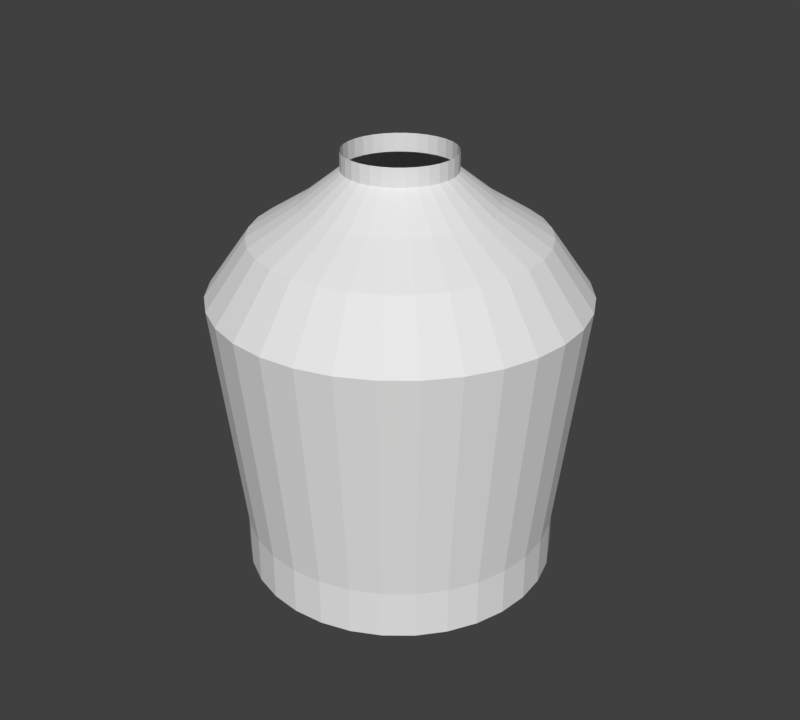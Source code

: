 # Source: pitcher_lower.blend  (saved by Blender 2.79.0; exported with 4.5.12 LTS)
import bpy
from mathutils import Matrix  # noqa: F401  (used for matrix-valued properties, if any)

bpy.ops.wm.read_factory_settings(use_empty=True)
scene = bpy.context.scene
scene.name = 'Scene'

# ---- collections
col_collection_1 = bpy.data.collections.new('Collection 1'); scene.collection.children.link(col_collection_1)

# ---- world
world_world = bpy.data.worlds.new('World'); scene.world = world_world
world_world.color = (0.05088, 0.05088, 0.05088)
world_world.use_sun_shadow = False
world_world.sun_shadow_jitter_overblur = 0.0
world_world.cycles.sampling_method = 'MANUAL'

# ---- meshes
me_circle = bpy.data.meshes.new('Circle')
me_circle.from_pydata([(-7.928e-08, 0.3121, 1.037), (-0.0609, 0.3061, 1.037), (-0.1195, 0.2884, 1.037), (-0.1734, 0.2595, 1.037), (-0.2207, 0.2207, 1.037), (-0.2595, 0.1734, 1.037), (-0.2884, 0.1195, 1.037), (-0.3061, 0.0609, 1.037), (-0.3121, 2.262e-07, 1.037), (-0.3061, -0.0609, 1.037), (-0.2884, -0.1195, 1.037), (-0.2595, -0.1734, 1.037), (-0.2207, -0.2207, 1.037), (-0.1734, -0.2595, 1.037), (-0.1195, -0.2884, 1.037), (-0.0609, -0.3061, 1.037), (2.243e-08, -0.3121, 1.037), (0.0609, -0.3061, 1.037), (0.1195, -0.2884, 1.037), (0.1734, -0.2595, 1.037), (0.2207, -0.2207, 1.037), (0.2595, -0.1734, 1.037), (0.2884, -0.1195, 1.037), (0.3061, -0.0609, 1.037), (0.3121, 5.04e-07, 1.037), (0.3061, 0.0609, 1.037), (0.2884, 0.1195, 1.037), (0.2595, 0.1734, 1.037), (0.2207, 0.2207, 1.037), (0.1734, 0.2595, 1.037), (0.1195, 0.2884, 1.037), (0.0609, 0.3061, 1.037), (-1.055e-07, 0.08723, 1.037), (-0.01702, 0.08556, 1.037), (-0.03338, 0.08059, 1.037), (-0.04846, 0.07253, 1.037), (-0.06168, 0.06168, 1.037), (-0.07253, 0.04846, 1.037), (-0.08059, 0.03338, 1.037), (-0.08556, 0.01702, 1.037), (-0.08723, 2.744e-07, 1.037), (-0.08556, -0.01702, 1.037), (-0.08059, -0.03338, 1.037), (-0.07253, -0.04846, 1.037), (-0.06168, -0.06168, 1.037), (-0.04846, -0.07253, 1.037), (-0.03338, -0.08059, 1.037), (-0.01702, -0.08556, 1.037), (-7.712e-08, -0.08723, 1.037), (0.01702, -0.08556, 1.037), (0.03338, -0.08059, 1.037), (0.04846, -0.07253, 1.037), (0.06168, -0.06168, 1.037), (0.07253, -0.04846, 1.037), (0.08059, -0.03338, 1.037), (0.08556, -0.01702, 1.037), (0.08723, 3.52e-07, 1.037), (0.08556, 0.01702, 1.037), (0.08059, 0.03338, 1.037), (0.07253, 0.04846, 1.037), (0.06168, 0.06168, 1.037), (0.04846, 0.07253, 1.037), (0.03338, 0.08059, 1.037), (0.01702, 0.08556, 1.037), (-7.928e-08, 0.3121, 1.135), (-0.0609, 0.3061, 1.135), (-0.1195, 0.2884, 1.135), (-0.1734, 0.2595, 1.135), (-0.2207, 0.2207, 1.135), (-0.2595, 0.1734, 1.135), (-0.2884, 0.1195, 1.135), (-0.3061, 0.0609, 1.135), (-0.3121, 2.262e-07, 1.135), (-0.3061, -0.0609, 1.135), (-0.2884, -0.1195, 1.135), (-0.2595, -0.1734, 1.135), (-0.2207, -0.2207, 1.135), (-0.1734, -0.2595, 1.135), (-0.1195, -0.2884, 1.135), (-0.0609, -0.3061, 1.135), (2.243e-08, -0.3121, 1.135), (0.0609, -0.3061, 1.135), (0.1195, -0.2884, 1.135), (0.1734, -0.2595, 1.135), (0.2207, -0.2207, 1.135), (0.2595, -0.1734, 1.135), (0.2884, -0.1195, 1.135), (0.3061, -0.0609, 1.135), (0.3121, 5.04e-07, 1.135), (0.3061, 0.0609, 1.135), (0.2884, 0.1195, 1.135), (0.2595, 0.1734, 1.135), (0.2207, 0.2207, 1.135), (0.1734, 0.2595, 1.135), (0.1195, 0.2884, 1.135), (0.0609, 0.3061, 1.135), (-7.304e-08, 0.3647, 1.61), (-0.07114, 0.3577, 1.61), (-0.1396, 0.3369, 1.61), (-0.2026, 0.3032, 1.61), (-0.2579, 0.2579, 1.61), (-0.3032, 0.2026, 1.61), (-0.3369, 0.1396, 1.61), (-0.3577, 0.07114, 1.61), (-0.3647, 2.152e-07, 1.61), (-0.3577, -0.07114, 1.61), (-0.3369, -0.1396, 1.61), (-0.3032, -0.2026, 1.61), (-0.2579, -0.2579, 1.61), (-0.2026, -0.3032, 1.61), (-0.1396, -0.3369, 1.61), (-0.07114, -0.3577, 1.61), (4.578e-08, -0.3647, 1.61), (0.07114, -0.3577, 1.61), (0.1396, -0.3369, 1.61), (0.2026, -0.3032, 1.61), (0.2579, -0.2579, 1.61), (0.3032, -0.2026, 1.61), (0.3369, -0.1396, 1.61), (0.3577, -0.07114, 1.61), (0.3647, 5.398e-07, 1.61), (0.3577, 0.07114, 1.61), (0.3369, 0.1396, 1.61), (0.3032, 0.2026, 1.61), (0.2579, 0.2579, 1.61), (0.2026, 0.3032, 1.61), (0.1396, 0.3369, 1.61), (0.07114, 0.3577, 1.61), (-8.464e-08, 0.2829, 1.725), (-0.05519, 0.2774, 1.725), (-0.1083, 0.2613, 1.725), (-0.1572, 0.2352, 1.725), (-0.2, 0.2, 1.725), (-0.2352, 0.1572, 1.725), (-0.2613, 0.1083, 1.725), (-0.2774, 0.05519, 1.725), (-0.2829, 2.327e-07, 1.725), (-0.2774, -0.05519, 1.725), (-0.2613, -0.1082, 1.725), (-0.2352, -0.1572, 1.725), (-0.2, -0.2, 1.725), (-0.1572, -0.2352, 1.725), (-0.1082, -0.2613, 1.725), (-0.05519, -0.2774, 1.725), (7.528e-09, -0.2829, 1.725), (0.05519, -0.2774, 1.725), (0.1082, -0.2613, 1.725), (0.1572, -0.2352, 1.725), (0.2, -0.2, 1.725), (0.2352, -0.1572, 1.725), (0.2613, -0.1082, 1.725), (0.2774, -0.05518, 1.725), (0.2829, 4.845e-07, 1.725), (0.2774, 0.05519, 1.725), (0.2613, 0.1083, 1.725), (0.2352, 0.1572, 1.725), (0.2, 0.2, 1.725), (0.1572, 0.2352, 1.725), (0.1082, 0.2613, 1.725), (0.05518, 0.2774, 1.725), (-9.52e-08, 0.1864, 1.785), (-0.03637, 0.1829, 1.785), (-0.07135, 0.1722, 1.785), (-0.1036, 0.155, 1.785), (-0.1318, 0.1318, 1.785), (-0.155, 0.1036, 1.785), (-0.1722, 0.07135, 1.785), (-0.1829, 0.03637, 1.785), (-0.1864, 2.546e-07, 1.785), (-0.1829, -0.03637, 1.785), (-0.1722, -0.07135, 1.785), (-0.155, -0.1036, 1.785), (-0.1318, -0.1318, 1.785), (-0.1036, -0.155, 1.785), (-0.07135, -0.1722, 1.785), (-0.03637, -0.1829, 1.785), (-3.445e-08, -0.1864, 1.785), (0.03637, -0.1829, 1.785), (0.07135, -0.1722, 1.785), (0.1036, -0.155, 1.785), (0.1318, -0.1318, 1.785), (0.155, -0.1036, 1.785), (0.1722, -0.07135, 1.785), (0.1829, -0.03637, 1.785), (0.1864, 4.205e-07, 1.785), (0.1829, 0.03637, 1.785), (0.1722, 0.07135, 1.785), (0.155, 0.1036, 1.785), (0.1318, 0.1318, 1.785), (0.1036, 0.155, 1.785), (0.07135, 0.1722, 1.785), (0.03637, 0.1829, 1.785), (-1.037e-07, 0.1078, 1.847), (-0.02103, 0.1057, 1.847), (-0.04125, 0.09959, 1.847), (-0.05989, 0.08963, 1.847), (-0.07622, 0.07622, 1.847), (-0.08963, 0.05989, 1.847), (-0.09959, 0.04125, 1.847), (-0.1057, 0.02103, 1.847), (-0.1078, 2.721e-07, 1.847), (-0.1057, -0.02103, 1.847), (-0.09959, -0.04125, 1.847), (-0.08963, -0.05989, 1.847), (-0.07622, -0.07622, 1.847), (-0.05989, -0.08963, 1.847), (-0.04125, -0.09959, 1.847), (-0.02103, -0.1057, 1.847), (-6.86e-08, -0.1078, 1.847), (0.02103, -0.1057, 1.847), (0.04125, -0.09959, 1.847), (0.05989, -0.08963, 1.847), (0.07622, -0.07622, 1.847), (0.08963, -0.05989, 1.847), (0.09959, -0.04125, 1.847), (0.1057, -0.02103, 1.847), (0.1078, 3.681e-07, 1.847), (0.1057, 0.02103, 1.847), (0.09959, 0.04125, 1.847), (0.08963, 0.05989, 1.847), (0.07622, 0.07622, 1.847), (0.05989, 0.08963, 1.847), (0.04125, 0.09959, 1.847), (0.02103, 0.1057, 1.847), (-1.037e-07, 0.1078, 1.883), (-0.02103, 0.1057, 1.883), (-0.04125, 0.09959, 1.883), (-0.05989, 0.08963, 1.883), (-0.07622, 0.07622, 1.883), (-0.08963, 0.05989, 1.883), (-0.09959, 0.04125, 1.883), (-0.1057, 0.02103, 1.883), (-0.1078, 2.721e-07, 1.883), (-0.1057, -0.02103, 1.883), (-0.09959, -0.04125, 1.883), (-0.08963, -0.05989, 1.883), (-0.07622, -0.07622, 1.883), (-0.05989, -0.08963, 1.883), (-0.04125, -0.09959, 1.883), (-0.02103, -0.1057, 1.883), (-6.86e-08, -0.1078, 1.883), (0.02103, -0.1057, 1.883), (0.04125, -0.09959, 1.883), (0.05989, -0.08963, 1.883), (0.07622, -0.07622, 1.883), (0.08963, -0.05989, 1.883), (0.09959, -0.04125, 1.883), (0.1057, -0.02103, 1.883), (0.1078, 3.681e-07, 1.883), (0.1057, 0.02103, 1.883), (0.09959, 0.04125, 1.883), (0.08963, 0.05989, 1.883), (0.07622, 0.07622, 1.883), (0.05989, 0.08963, 1.883), (0.04125, 0.09959, 1.883), (0.02103, 0.1057, 1.883)], [], [(3, 2, 34, 35), (30, 29, 61, 62), (17, 16, 48, 49), (4, 3, 35, 36), (31, 30, 62, 63), (18, 17, 49, 50), (5, 4, 36, 37), (0, 31, 63, 32), (19, 18, 50, 51), (6, 5, 37, 38), (20, 19, 51, 52), (7, 6, 38, 39), (21, 20, 52, 53), (8, 7, 39, 40), (22, 21, 53, 54), (9, 8, 40, 41), (23, 22, 54, 55), (10, 9, 41, 42), (24, 23, 55, 56), (11, 10, 42, 43), (25, 24, 56, 57), (12, 11, 43, 44), (26, 25, 57, 58), (13, 12, 44, 45), (27, 26, 58, 59), (14, 13, 45, 46), (1, 0, 32, 33), (28, 27, 59, 60), (15, 14, 46, 47), (2, 1, 33, 34), (29, 28, 60, 61), (16, 15, 47, 48), (2, 3, 67, 66), (29, 30, 94, 93), (16, 17, 81, 80), (3, 4, 68, 67), (30, 31, 95, 94), (17, 18, 82, 81), (4, 5, 69, 68), (31, 0, 64, 95), (18, 19, 83, 82), (5, 6, 70, 69), (19, 20, 84, 83), (6, 7, 71, 70), (20, 21, 85, 84), (7, 8, 72, 71), (21, 22, 86, 85), (8, 9, 73, 72), (22, 23, 87, 86), (9, 10, 74, 73), (23, 24, 88, 87), (10, 11, 75, 74), (24, 25, 89, 88), (11, 12, 76, 75), (25, 26, 90, 89), (12, 13, 77, 76), (26, 27, 91, 90), (13, 14, 78, 77), (0, 1, 65, 64), (27, 28, 92, 91), (14, 15, 79, 78), (1, 2, 66, 65), (28, 29, 93, 92), (15, 16, 80, 79), (64, 65, 97, 96), (91, 92, 124, 123), (78, 79, 111, 110), (65, 66, 98, 97), (92, 93, 125, 124), (79, 80, 112, 111), (66, 67, 99, 98), (93, 94, 126, 125), (80, 81, 113, 112), (67, 68, 100, 99), (94, 95, 127, 126), (81, 82, 114, 113), (68, 69, 101, 100), (95, 64, 96, 127), (82, 83, 115, 114), (69, 70, 102, 101), (83, 84, 116, 115), (70, 71, 103, 102), (84, 85, 117, 116), (71, 72, 104, 103), (85, 86, 118, 117), (72, 73, 105, 104), (86, 87, 119, 118), (73, 74, 106, 105), (87, 88, 120, 119), (74, 75, 107, 106), (88, 89, 121, 120), (75, 76, 108, 107), (89, 90, 122, 121), (76, 77, 109, 108), (90, 91, 123, 122), (77, 78, 110, 109), (99, 100, 132, 131), (126, 127, 159, 158), (113, 114, 146, 145), (100, 101, 133, 132), (127, 96, 128, 159), (114, 115, 147, 146), (101, 102, 134, 133), (115, 116, 148, 147), (102, 103, 135, 134), (116, 117, 149, 148), (103, 104, 136, 135), (117, 118, 150, 149), (104, 105, 137, 136), (118, 119, 151, 150), (105, 106, 138, 137), (119, 120, 152, 151), (106, 107, 139, 138), (120, 121, 153, 152), (107, 108, 140, 139), (121, 122, 154, 153), (108, 109, 141, 140), (122, 123, 155, 154), (109, 110, 142, 141), (96, 97, 129, 128), (123, 124, 156, 155), (110, 111, 143, 142), (97, 98, 130, 129), (124, 125, 157, 156), (111, 112, 144, 143), (98, 99, 131, 130), (125, 126, 158, 157), (112, 113, 145, 144), (134, 135, 167, 166), (148, 149, 181, 180), (135, 136, 168, 167), (149, 150, 182, 181), (136, 137, 169, 168), (150, 151, 183, 182), (137, 138, 170, 169), (151, 152, 184, 183), (138, 139, 171, 170), (152, 153, 185, 184), (139, 140, 172, 171), (153, 154, 186, 185), (140, 141, 173, 172), (154, 155, 187, 186), (141, 142, 174, 173), (128, 129, 161, 160), (155, 156, 188, 187), (142, 143, 175, 174), (129, 130, 162, 161), (156, 157, 189, 188), (143, 144, 176, 175), (130, 131, 163, 162), (157, 158, 190, 189), (144, 145, 177, 176), (131, 132, 164, 163), (158, 159, 191, 190), (145, 146, 178, 177), (132, 133, 165, 164), (159, 128, 160, 191), (146, 147, 179, 178), (133, 134, 166, 165), (147, 148, 180, 179), (169, 170, 202, 201), (183, 184, 216, 215), (170, 171, 203, 202), (184, 185, 217, 216), (171, 172, 204, 203), (185, 186, 218, 217), (172, 173, 205, 204), (186, 187, 219, 218), (173, 174, 206, 205), (160, 161, 193, 192), (187, 188, 220, 219), (174, 175, 207, 206), (161, 162, 194, 193), (188, 189, 221, 220), (175, 176, 208, 207), (162, 163, 195, 194), (189, 190, 222, 221), (176, 177, 209, 208), (163, 164, 196, 195), (190, 191, 223, 222), (177, 178, 210, 209), (164, 165, 197, 196), (191, 160, 192, 223), (178, 179, 211, 210), (165, 166, 198, 197), (179, 180, 212, 211), (166, 167, 199, 198), (180, 181, 213, 212), (167, 168, 200, 199), (181, 182, 214, 213), (168, 169, 201, 200), (182, 183, 215, 214), (204, 205, 237, 236), (218, 219, 251, 250), (205, 206, 238, 237), (192, 193, 225, 224), (219, 220, 252, 251), (206, 207, 239, 238), (193, 194, 226, 225), (220, 221, 253, 252), (207, 208, 240, 239), (194, 195, 227, 226), (221, 222, 254, 253), (208, 209, 241, 240), (195, 196, 228, 227), (222, 223, 255, 254), (209, 210, 242, 241), (196, 197, 229, 228), (223, 192, 224, 255), (210, 211, 243, 242), (197, 198, 230, 229), (211, 212, 244, 243), (198, 199, 231, 230), (212, 213, 245, 244), (199, 200, 232, 231), (213, 214, 246, 245), (200, 201, 233, 232), (214, 215, 247, 246), (201, 202, 234, 233), (215, 216, 248, 247), (202, 203, 235, 234), (216, 217, 249, 248), (203, 204, 236, 235), (217, 218, 250, 249)])
_uv = me_circle.uv_layers.new(name='UVMap')
_uv.uv.foreach_set('vector', [0.7946, 0.01949, 0.8122, 0.02676, 0.7792, 0.08833, 0.7743, 0.0863, 0.8592, 0.08409, 0.8629, 0.1027, 0.7934, 0.1096, 0.7924, 0.1044, 0.705, 0.1871, 0.6916, 0.1737, 0.7455, 0.1294, 0.7493, 0.1332, 0.776, 0.01578, 0.7946, 0.01949, 0.7743, 0.0863, 0.7691, 0.08527, 0.8519, 0.06654, 0.8592, 0.08409, 0.7924, 0.1044, 0.7904, 0.09945, 0.7208, 0.1977, 0.705, 0.1871, 0.7493, 0.1332, 0.7537, 0.1361, 0.757, 0.01578, 0.776, 0.01578, 0.7691, 0.08527, 0.7638, 0.08527, 0.8414, 0.05074, 0.8519, 0.06654, 0.7904, 0.09945, 0.7874, 0.09504, 0.7384, 0.2049, 0.7208, 0.1977, 0.7537, 0.1361, 0.7586, 0.1381, 0.7384, 0.01949, 0.757, 0.01578, 0.7638, 0.08527, 0.7586, 0.0863, 0.757, 0.2087, 0.7384, 0.2049, 0.7586, 0.1381, 0.7638, 0.1392, 0.7208, 0.02676, 0.7384, 0.01949, 0.7586, 0.0863, 0.7537, 0.08833, 0.776, 0.2087, 0.757, 0.2087, 0.7638, 0.1392, 0.7691, 0.1392, 0.705, 0.03731, 0.7208, 0.02676, 0.7537, 0.08833, 0.7493, 0.09128, 0.7946, 0.2049, 0.776, 0.2087, 0.7691, 0.1392, 0.7743, 0.1381, 0.6916, 0.05074, 0.705, 0.03731, 0.7493, 0.09128, 0.7455, 0.09504, 0.8122, 0.1977, 0.7946, 0.2049, 0.7743, 0.1381, 0.7792, 0.1361, 0.681, 0.06654, 0.6916, 0.05074, 0.7455, 0.09504, 0.7426, 0.09945, 0.828, 0.1871, 0.8122, 0.1977, 0.7792, 0.1361, 0.7837, 0.1332, 0.6738, 0.08409, 0.681, 0.06654, 0.7426, 0.09945, 0.7406, 0.1044, 0.8414, 0.1737, 0.828, 0.1871, 0.7837, 0.1332, 0.7874, 0.1294, 0.67, 0.1027, 0.6738, 0.08409, 0.7406, 0.1044, 0.7395, 0.1096, 0.8519, 0.1579, 0.8414, 0.1737, 0.7874, 0.1294, 0.7904, 0.125, 0.67, 0.1217, 0.67, 0.1027, 0.7395, 0.1096, 0.7395, 0.1149, 0.8592, 0.1403, 0.8519, 0.1579, 0.7904, 0.125, 0.7924, 0.1201, 0.6738, 0.1403, 0.67, 0.1217, 0.7395, 0.1149, 0.7406, 0.1201, 0.828, 0.03731, 0.8414, 0.05074, 0.7874, 0.09504, 0.7837, 0.09128, 0.8629, 0.1217, 0.8592, 0.1403, 0.7924, 0.1201, 0.7934, 0.1149, 0.681, 0.1579, 0.6738, 0.1403, 0.7406, 0.1201, 0.7426, 0.125, 0.8122, 0.02676, 0.828, 0.03731, 0.7837, 0.09128, 0.7792, 0.08833, 0.8629, 0.1027, 0.8629, 0.1217, 0.7934, 0.1149, 0.7934, 0.1096, 0.6916, 0.1737, 0.681, 0.1579, 0.7426, 0.125, 0.7455, 0.1294, 0.4683, 0.4771, 0.4873, 0.4771, 0.4873, 0.5078, 0.4683, 0.5078, 0.373, 0.4771, 0.3921, 0.4771, 0.3921, 0.5078, 0.373, 0.5078, 0.735, 0.4771, 0.7541, 0.4771, 0.7541, 0.5078, 0.735, 0.5078, 0.4873, 0.4771, 0.5064, 0.4771, 0.5064, 0.5078, 0.4873, 0.5078, 0.3921, 0.4771, 0.4111, 0.4771, 0.4111, 0.5078, 0.3921, 0.5078, 0.7541, 0.4771, 0.7731, 0.4771, 0.7731, 0.5078, 0.7541, 0.5078, 0.5064, 0.4771, 0.5254, 0.4771, 0.5254, 0.5078, 0.5064, 0.5078, 0.4111, 0.4771, 0.4302, 0.4771, 0.4302, 0.5078, 0.4111, 0.5078, 0.7731, 0.4771, 0.7922, 0.4771, 0.7922, 0.5078, 0.7731, 0.5078, 0.5254, 0.4771, 0.5445, 0.4771, 0.5445, 0.5078, 0.5254, 0.5078, 0.7922, 0.4771, 0.8112, 0.4771, 0.8112, 0.5078, 0.7922, 0.5078, 0.5445, 0.4771, 0.5635, 0.4771, 0.5635, 0.5078, 0.5445, 0.5078, 0.8112, 0.4771, 0.8303, 0.4771, 0.8303, 0.5078, 0.8112, 0.5078, 0.5635, 0.4771, 0.5826, 0.4771, 0.5826, 0.5078, 0.5635, 0.5078, 0.8303, 0.4771, 0.8493, 0.4771, 0.8493, 0.5078, 0.8303, 0.5078, 0.5826, 0.4771, 0.6016, 0.4771, 0.6016, 0.5078, 0.5826, 0.5078, 0.8493, 0.4771, 0.8684, 0.4771, 0.8684, 0.5078, 0.8493, 0.5078, 0.6016, 0.4771, 0.6207, 0.4771, 0.6207, 0.5078, 0.6016, 0.5078, 0.8684, 0.4771, 0.8875, 0.4771, 0.8875, 0.5078, 0.8684, 0.5078, 0.6207, 0.4771, 0.6398, 0.4771, 0.6398, 0.5078, 0.6207, 0.5078, 0.8875, 0.4771, 0.9065, 0.4771, 0.9065, 0.5078, 0.8875, 0.5078, 0.6398, 0.4771, 0.6588, 0.4771, 0.6588, 0.5078, 0.6398, 0.5078, 0.9065, 0.4771, 0.9256, 0.4771, 0.9256, 0.5078, 0.9065, 0.5078, 0.6588, 0.4771, 0.6779, 0.4771, 0.6779, 0.5078, 0.6588, 0.5078, 0.9256, 0.4771, 0.9446, 0.4771, 0.9446, 0.5078, 0.9256, 0.5078, 0.6779, 0.4771, 0.6969, 0.4771, 0.6969, 0.5078, 0.6779, 0.5078, 0.4302, 0.4771, 0.4492, 0.4771, 0.4492, 0.5078, 0.4302, 0.5078, 0.9446, 0.4771, 0.9637, 0.4771, 0.9637, 0.5078, 0.9446, 0.5078, 0.6969, 0.4771, 0.716, 0.4771, 0.716, 0.5078, 0.6969, 0.5078, 0.4492, 0.4771, 0.4683, 0.4771, 0.4683, 0.5078, 0.4492, 0.5078, 0.3539, 0.4771, 0.373, 0.4771, 0.373, 0.5078, 0.3539, 0.5078, 0.716, 0.4771, 0.735, 0.4771, 0.735, 0.5078, 0.716, 0.5078, 0.4107, 0.7708, 0.4291, 0.7755, 0.3943, 0.9195, 0.3728, 0.9141, 0.9161, 0.7545, 0.9341, 0.7482, 0.9842, 0.8877, 0.9633, 0.895, 0.6741, 0.7993, 0.6931, 0.7983, 0.7027, 0.9462, 0.6805, 0.9474, 0.4291, 0.7755, 0.4476, 0.7797, 0.4159, 0.9245, 0.3943, 0.9195, 0.3382, 0.7482, 0.3561, 0.7545, 0.309, 0.895, 0.2881, 0.8877, 0.6931, 0.7983, 0.712, 0.7969, 0.7248, 0.9445, 0.7027, 0.9462, 0.4476, 0.7797, 0.4662, 0.7836, 0.4377, 0.929, 0.4159, 0.9245, 0.3561, 0.7545, 0.3742, 0.7603, 0.3301, 0.9018, 0.309, 0.895, 0.712, 0.7969, 0.7309, 0.795, 0.7469, 0.9424, 0.7248, 0.9445, 0.4662, 0.7836, 0.4849, 0.7871, 0.4595, 0.9331, 0.4377, 0.929, 0.3742, 0.7603, 0.3924, 0.7657, 0.3514, 0.9082, 0.3301, 0.9018, 0.7309, 0.795, 0.7498, 0.7928, 0.7689, 0.9397, 0.7469, 0.9424, 0.4849, 0.7871, 0.5037, 0.7901, 0.4814, 0.9366, 0.4595, 0.9331, 0.3924, 0.7657, 0.4107, 0.7708, 0.3728, 0.9141, 0.3514, 0.9082, 0.7498, 0.7928, 0.7686, 0.7901, 0.7909, 0.9366, 0.7689, 0.9397, 0.5037, 0.7901, 0.5225, 0.7928, 0.5033, 0.9397, 0.4814, 0.9366, 0.7686, 0.7901, 0.7874, 0.7871, 0.8128, 0.9331, 0.7909, 0.9366, 0.5225, 0.7928, 0.5413, 0.795, 0.5254, 0.9424, 0.5033, 0.9397, 0.7874, 0.7871, 0.806, 0.7836, 0.8346, 0.929, 0.8128, 0.9331, 0.5413, 0.795, 0.5602, 0.7969, 0.5475, 0.9445, 0.5254, 0.9424, 0.806, 0.7836, 0.8246, 0.7797, 0.8563, 0.9245, 0.8346, 0.929, 0.5602, 0.7969, 0.5792, 0.7983, 0.5696, 0.9462, 0.5475, 0.9445, 0.8246, 0.7797, 0.8431, 0.7755, 0.878, 0.9195, 0.8563, 0.9245, 0.5792, 0.7983, 0.5982, 0.7993, 0.5918, 0.9474, 0.5696, 0.9462, 0.8431, 0.7755, 0.8616, 0.7708, 0.8995, 0.9141, 0.878, 0.9195, 0.5982, 0.7993, 0.6171, 0.7999, 0.6139, 0.9481, 0.5918, 0.9474, 0.8616, 0.7708, 0.8799, 0.7657, 0.9209, 0.9082, 0.8995, 0.9141, 0.6171, 0.7999, 0.6361, 0.8001, 0.6361, 0.9483, 0.6139, 0.9481, 0.8799, 0.7657, 0.8981, 0.7603, 0.9421, 0.9018, 0.9209, 0.9082, 0.6361, 0.8001, 0.6551, 0.7999, 0.6583, 0.9481, 0.6361, 0.9483, 0.8981, 0.7603, 0.9161, 0.7545, 0.9633, 0.895, 0.9421, 0.9018, 0.6551, 0.7999, 0.6741, 0.7993, 0.6805, 0.9474, 0.6583, 0.9481, 0.1201, 0.2841, 0.1327, 0.2659, 0.1673, 0.293, 0.1575, 0.3071, 0.09119, 0.3898, 0.09208, 0.3676, 0.1358, 0.3719, 0.1351, 0.3891, 0.3921, 0.2213, 0.4101, 0.2343, 0.3825, 0.2684, 0.3685, 0.2584, 0.1327, 0.2659, 0.1474, 0.2492, 0.1787, 0.28, 0.1673, 0.293, 0.09208, 0.3676, 0.09546, 0.3457, 0.1384, 0.3549, 0.1358, 0.3719, 0.4101, 0.2343, 0.4266, 0.2492, 0.3953, 0.28, 0.3825, 0.2684, 0.1474, 0.2492, 0.1638, 0.2343, 0.1914, 0.2684, 0.1787, 0.28, 0.4266, 0.2492, 0.4412, 0.2659, 0.4066, 0.293, 0.3953, 0.28, 0.1638, 0.2343, 0.1818, 0.2213, 0.2054, 0.2584, 0.1914, 0.2684, 0.4412, 0.2659, 0.4539, 0.2841, 0.4164, 0.3071, 0.4066, 0.293, 0.1818, 0.2213, 0.2012, 0.2105, 0.2204, 0.25, 0.2054, 0.2584, 0.4539, 0.2841, 0.4644, 0.3037, 0.4246, 0.3223, 0.4164, 0.3071, 0.2012, 0.2105, 0.2216, 0.2019, 0.2363, 0.2433, 0.2204, 0.25, 0.4644, 0.3037, 0.4726, 0.3243, 0.431, 0.3382, 0.4246, 0.3223, 0.2216, 0.2019, 0.2429, 0.1957, 0.2528, 0.2385, 0.2363, 0.2433, 0.4726, 0.3243, 0.4785, 0.3457, 0.4355, 0.3549, 0.431, 0.3382, 0.2429, 0.1957, 0.2648, 0.192, 0.2698, 0.2356, 0.2528, 0.2385, 0.4785, 0.3457, 0.4819, 0.3676, 0.4381, 0.3719, 0.4355, 0.3549, 0.2648, 0.192, 0.287, 0.1907, 0.287, 0.2346, 0.2698, 0.2356, 0.4819, 0.3676, 0.4827, 0.3898, 0.4388, 0.3891, 0.4381, 0.3719, 0.287, 0.1907, 0.3091, 0.192, 0.3042, 0.2356, 0.287, 0.2346, 0.4827, 0.3898, 0.4811, 0.4119, 0.4376, 0.4062, 0.4388, 0.3891, 0.3091, 0.192, 0.331, 0.1957, 0.3211, 0.2385, 0.3042, 0.2356, 0.09546, 0.3457, 0.1013, 0.3243, 0.143, 0.3382, 0.1384, 0.3549, 0.4811, 0.4119, 0.477, 0.4337, 0.4344, 0.4231, 0.4376, 0.4062, 0.331, 0.1957, 0.3523, 0.2019, 0.3376, 0.2433, 0.3211, 0.2385, 0.1013, 0.3243, 0.1095, 0.3037, 0.1493, 0.3223, 0.143, 0.3382, 0.09694, 0.4337, 0.09282, 0.4119, 0.1364, 0.4062, 0.1396, 0.4231, 0.3523, 0.2019, 0.3728, 0.2105, 0.3535, 0.25, 0.3376, 0.2433, 0.1095, 0.3037, 0.1201, 0.2841, 0.1575, 0.3071, 0.1493, 0.3223, 0.09282, 0.4119, 0.09119, 0.3898, 0.1351, 0.3891, 0.1364, 0.4062, 0.3728, 0.2105, 0.3921, 0.2213, 0.3685, 0.2584, 0.3535, 0.25, 0.5003, 0.3639, 0.5003, 0.3467, 0.5353, 0.3497, 0.5353, 0.361, 0.6683, 0.2755, 0.6807, 0.2875, 0.6542, 0.3106, 0.646, 0.3027, 0.5003, 0.3467, 0.5031, 0.3298, 0.5372, 0.3385, 0.5353, 0.3497, 0.6807, 0.2875, 0.6909, 0.3013, 0.6609, 0.3197, 0.6542, 0.3106, 0.5031, 0.3298, 0.5088, 0.3135, 0.5409, 0.3278, 0.5372, 0.3385, 0.6909, 0.3013, 0.6986, 0.3167, 0.666, 0.3299, 0.6609, 0.3197, 0.5088, 0.3135, 0.517, 0.2984, 0.5463, 0.3178, 0.5409, 0.3278, 0.6986, 0.3167, 0.7037, 0.3332, 0.6694, 0.3407, 0.666, 0.3299, 0.517, 0.2984, 0.5277, 0.2849, 0.5534, 0.3089, 0.5463, 0.3178, 0.7037, 0.3332, 0.706, 0.3502, 0.6709, 0.352, 0.6694, 0.3407, 0.5277, 0.2849, 0.5405, 0.2733, 0.5618, 0.3013, 0.5534, 0.3089, 0.706, 0.3502, 0.7054, 0.3674, 0.6705, 0.3633, 0.6709, 0.352, 0.5405, 0.2733, 0.555, 0.2641, 0.5714, 0.2952, 0.5618, 0.3013, 0.7054, 0.3674, 0.702, 0.3843, 0.6682, 0.3744, 0.6705, 0.3633, 0.555, 0.2641, 0.5708, 0.2574, 0.5818, 0.2908, 0.5714, 0.2952, 0.555, 0.4466, 0.5405, 0.4373, 0.5618, 0.4094, 0.5714, 0.4155, 0.702, 0.3843, 0.6958, 0.4004, 0.6642, 0.385, 0.6682, 0.3744, 0.5708, 0.2574, 0.5876, 0.2534, 0.5928, 0.2881, 0.5818, 0.2908, 0.5405, 0.4373, 0.5277, 0.4258, 0.5534, 0.4018, 0.5618, 0.4094, 0.6219, 0.4567, 0.6048, 0.4584, 0.6042, 0.4233, 0.6155, 0.4222, 0.5876, 0.2534, 0.6048, 0.2522, 0.6042, 0.2874, 0.5928, 0.2881, 0.5277, 0.4258, 0.517, 0.4123, 0.5463, 0.3929, 0.5534, 0.4018, 0.6048, 0.4584, 0.5876, 0.4573, 0.5928, 0.4225, 0.6042, 0.4233, 0.6048, 0.2522, 0.6219, 0.254, 0.6155, 0.2885, 0.6042, 0.2874, 0.517, 0.4123, 0.5088, 0.3972, 0.5409, 0.3829, 0.5463, 0.3929, 0.5876, 0.4573, 0.5708, 0.4533, 0.5818, 0.4199, 0.5928, 0.4225, 0.6219, 0.254, 0.6385, 0.2585, 0.6264, 0.2915, 0.6155, 0.2885, 0.5088, 0.3972, 0.5031, 0.3809, 0.5372, 0.3722, 0.5409, 0.3829, 0.5708, 0.4533, 0.555, 0.4466, 0.5714, 0.4155, 0.5818, 0.4199, 0.6385, 0.2585, 0.6541, 0.2658, 0.6367, 0.2963, 0.6264, 0.2915, 0.5031, 0.3809, 0.5003, 0.3639, 0.5353, 0.361, 0.5372, 0.3722, 0.6541, 0.2658, 0.6683, 0.2755, 0.646, 0.3027, 0.6367, 0.2963, 0.08869, 0.6509, 0.09245, 0.6402, 0.1209, 0.6527, 0.1187, 0.6589, 0.2152, 0.6211, 0.222, 0.6302, 0.1958, 0.647, 0.1918, 0.6417, 0.09245, 0.6402, 0.09781, 0.6302, 0.124, 0.647, 0.1209, 0.6527, 0.222, 0.6302, 0.2273, 0.6402, 0.1989, 0.6527, 0.1958, 0.647, 0.09781, 0.6302, 0.1046, 0.6211, 0.128, 0.6417, 0.124, 0.647, 0.2273, 0.6402, 0.2311, 0.6509, 0.2011, 0.6589, 0.1989, 0.6527, 0.1046, 0.6211, 0.1128, 0.6132, 0.1327, 0.6372, 0.128, 0.6417, 0.2311, 0.6509, 0.2332, 0.6621, 0.2023, 0.6654, 0.2011, 0.6589, 0.1128, 0.6132, 0.122, 0.6067, 0.138, 0.6334, 0.1327, 0.6372, 0.1282, 0.7365, 0.1183, 0.7308, 0.1359, 0.7051, 0.1415, 0.7084, 0.2332, 0.6621, 0.2335, 0.6734, 0.2025, 0.6719, 0.2023, 0.6654, 0.122, 0.6067, 0.1322, 0.6016, 0.1439, 0.6304, 0.138, 0.6334, 0.1183, 0.7308, 0.1095, 0.7237, 0.1307, 0.701, 0.1359, 0.7051, 0.1725, 0.7426, 0.1612, 0.7436, 0.1606, 0.7125, 0.1672, 0.7119, 0.1322, 0.6016, 0.143, 0.5982, 0.1501, 0.6284, 0.1439, 0.6304, 0.1095, 0.7237, 0.1018, 0.7153, 0.1263, 0.6962, 0.1307, 0.701, 0.1612, 0.7436, 0.1498, 0.7429, 0.1541, 0.7121, 0.1606, 0.7125, 0.143, 0.5982, 0.1542, 0.5964, 0.1566, 0.6274, 0.1501, 0.6284, 0.1018, 0.7153, 0.09554, 0.7059, 0.1227, 0.6907, 0.1263, 0.6962, 0.1498, 0.7429, 0.1387, 0.7405, 0.1477, 0.7108, 0.1541, 0.7121, 0.1542, 0.5964, 0.1656, 0.5964, 0.1632, 0.6274, 0.1566, 0.6274, 0.09554, 0.7059, 0.09079, 0.6956, 0.1199, 0.6848, 0.1227, 0.6907, 0.1387, 0.7405, 0.1282, 0.7365, 0.1415, 0.7084, 0.1477, 0.7108, 0.1656, 0.5964, 0.1768, 0.5982, 0.1697, 0.6284, 0.1632, 0.6274, 0.09079, 0.6956, 0.08767, 0.6847, 0.1181, 0.6784, 0.1199, 0.6848, 0.1768, 0.5982, 0.1876, 0.6016, 0.1759, 0.6304, 0.1697, 0.6284, 0.08767, 0.6847, 0.08627, 0.6734, 0.1173, 0.6719, 0.1181, 0.6784, 0.1876, 0.6016, 0.1977, 0.6067, 0.1818, 0.6334, 0.1759, 0.6304, 0.08627, 0.6734, 0.08661, 0.6621, 0.1175, 0.6654, 0.1173, 0.6719, 0.1977, 0.6067, 0.207, 0.6132, 0.1871, 0.6372, 0.1818, 0.6334, 0.08661, 0.6621, 0.08869, 0.6509, 0.1187, 0.6589, 0.1175, 0.6654, 0.207, 0.6132, 0.2152, 0.6211, 0.1918, 0.6417, 0.1871, 0.6372, 0.6472, 0.6727, 0.6662, 0.6727, 0.6662, 0.7048, 0.6472, 0.7048, 0.9128, 0.6727, 0.9318, 0.6727, 0.9318, 0.7048, 0.9128, 0.7048, 0.6662, 0.6727, 0.6852, 0.6727, 0.6852, 0.7048, 0.6662, 0.7048, 0.4196, 0.6727, 0.4386, 0.6727, 0.4386, 0.7048, 0.4196, 0.7048, 0.9318, 0.6727, 0.9507, 0.6727, 0.9507, 0.7048, 0.9318, 0.7048, 0.6852, 0.6727, 0.7041, 0.6727, 0.7041, 0.7048, 0.6852, 0.7048, 0.4386, 0.6727, 0.4575, 0.6727, 0.4575, 0.7048, 0.4386, 0.7048, 0.3437, 0.6727, 0.3627, 0.6727, 0.3627, 0.7048, 0.3437, 0.7048, 0.7041, 0.6727, 0.7231, 0.6727, 0.7231, 0.7048, 0.7041, 0.7048, 0.4575, 0.6727, 0.4765, 0.6727, 0.4765, 0.7048, 0.4575, 0.7048, 0.3627, 0.6727, 0.3817, 0.6727, 0.3817, 0.7048, 0.3627, 0.7048, 0.7231, 0.6727, 0.7421, 0.6727, 0.7421, 0.7048, 0.7231, 0.7048, 0.4765, 0.6727, 0.4955, 0.6727, 0.4955, 0.7048, 0.4765, 0.7048, 0.3817, 0.6727, 0.4006, 0.6727, 0.4006, 0.7048, 0.3817, 0.7048, 0.7421, 0.6727, 0.761, 0.6727, 0.761, 0.7048, 0.7421, 0.7048, 0.4955, 0.6727, 0.5145, 0.6727, 0.5145, 0.7048, 0.4955, 0.7048, 0.4006, 0.6727, 0.4196, 0.6727, 0.4196, 0.7048, 0.4006, 0.7048, 0.761, 0.6727, 0.78, 0.6727, 0.78, 0.7048, 0.761, 0.7048, 0.5145, 0.6727, 0.5334, 0.6727, 0.5334, 0.7048, 0.5145, 0.7048, 0.78, 0.6727, 0.799, 0.6727, 0.799, 0.7048, 0.78, 0.7048, 0.5334, 0.6727, 0.5524, 0.6727, 0.5524, 0.7048, 0.5334, 0.7048, 0.799, 0.6727, 0.8179, 0.6727, 0.8179, 0.7048, 0.799, 0.7048, 0.5524, 0.6727, 0.5714, 0.6727, 0.5714, 0.7048, 0.5524, 0.7048, 0.8179, 0.6727, 0.8369, 0.6727, 0.8369, 0.7048, 0.8179, 0.7048, 0.5714, 0.6727, 0.5903, 0.6727, 0.5903, 0.7048, 0.5714, 0.7048, 0.8369, 0.6727, 0.8559, 0.6727, 0.8559, 0.7048, 0.8369, 0.7048, 0.5903, 0.6727, 0.6093, 0.6727, 0.6093, 0.7048, 0.5903, 0.7048, 0.8559, 0.6727, 0.8748, 0.6727, 0.8748, 0.7048, 0.8559, 0.7048, 0.6093, 0.6727, 0.6283, 0.6727, 0.6283, 0.7048, 0.6093, 0.7048, 0.8748, 0.6727, 0.8938, 0.6727, 0.8938, 0.7048, 0.8748, 0.7048, 0.6283, 0.6727, 0.6472, 0.6727, 0.6472, 0.7048, 0.6283, 0.7048, 0.8938, 0.6727, 0.9128, 0.6727, 0.9128, 0.7048, 0.8938, 0.7048])
me_circle.use_remesh_preserve_volume = False
me_circle.use_remesh_preserve_attributes = False
me_circle.use_mirror_vertex_groups = False
me_circle.update()

# ---- objects
ob_circle = bpy.data.objects.new('Circle', me_circle)

# ---- transforms, parenting, visibility, modifiers, constraints
ob_circle.location = (-0.03313, 0.003555, -0.7883)
ob_circle.scale = (0.815, 0.815, 0.8055)
ob_circle.lineart.crease_threshold = 0.0

# ---- collection membership
col_collection_1.objects.link(ob_circle)

# ---- scene / render settings (as saved in the file)
scene.frame_start = 1; scene.frame_end = 250; scene.frame_set(1)
scene.render.engine = 'BLENDER_EEVEE_NEXT'
scene.render.resolution_x = 1000
scene.render.resolution_y = 900
scene.render.resolution_percentage = 45
scene.render.dither_intensity = 0.0
scene.cycles.use_denoising = False
scene.cycles.samples = 128
scene.cycles.sampling_pattern = 'TABULATED_SOBOL'
scene.cycles.use_adaptive_sampling = False
scene.cycles.use_light_tree = False
scene.cycles.blur_glossy = 0.0
scene.cycles.sample_clamp_indirect = 0.0
scene.view_settings.view_transform = 'Standard'
bpy.context.view_layer.update()

# ---- added for rendering (the .blend has no active camera and no usable light): camera, sun
cam_auto = bpy.data.cameras.new('AutoCamera')
cam_auto.lens = 50.0
cam_auto.sensor_width = 36.0
cam_auto.clip_end = 1000.0
ob_auto_camera = bpy.data.objects.new('AutoCamera', cam_auto)
scene.collection.objects.link(ob_auto_camera)
ob_auto_camera.location = (0.967969, -1.19776, 1.18827)
ob_auto_camera.rotation_euler = (1.09748, -7.21219e-08, 0.694738)
scene.camera = ob_auto_camera
light_auto_sun = bpy.data.lights.new('AutoSun', 'SUN')
light_auto_sun.energy = 3.0
light_auto_sun.angle = 0.0523599
ob_auto_sun = bpy.data.objects.new('AutoSun', light_auto_sun)
scene.collection.objects.link(ob_auto_sun)
ob_auto_sun.rotation_euler = (0.872665, 0.174533, 0.523599)
bpy.context.view_layer.update()

